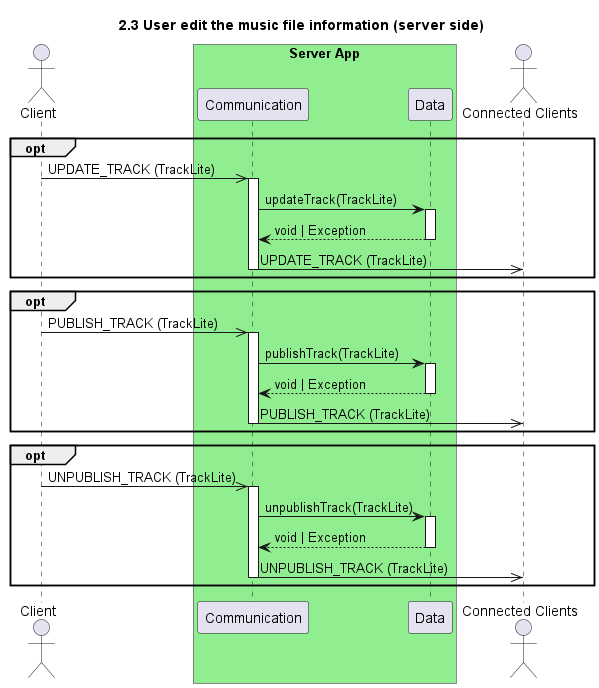

The diagram above was rendered by PlantUML. Its source (embedded in the PNG):
@startuml 2.3 User edit the music file information (server side)
title 2.3 User edit the music file information (server side)

actor "Client" as client
box "Server App" #LightGreen
    participant "Communication" as com
    participant "Data" as data
end box
actor "Connected Clients" as connected

opt 
    client ->> com++:  UPDATE_TRACK (TrackLite) 
    com -> data++: updateTrack(TrackLite)
    return void | Exception
    com->>connected: UPDATE_TRACK (TrackLite) 
    deactivate com
end

opt 
    client ->> com++:  PUBLISH_TRACK (TrackLite) 
    com -> data++: publishTrack(TrackLite)
    return void | Exception
    com->>connected: PUBLISH_TRACK (TrackLite) 
    deactivate com
end

opt 
    client ->> com++:  UNPUBLISH_TRACK (TrackLite) 
    com -> data++: unpublishTrack(TrackLite)
    return void | Exception
    com->>connected: UNPUBLISH_TRACK (TrackLite) 
    deactivate com
end
@enduml